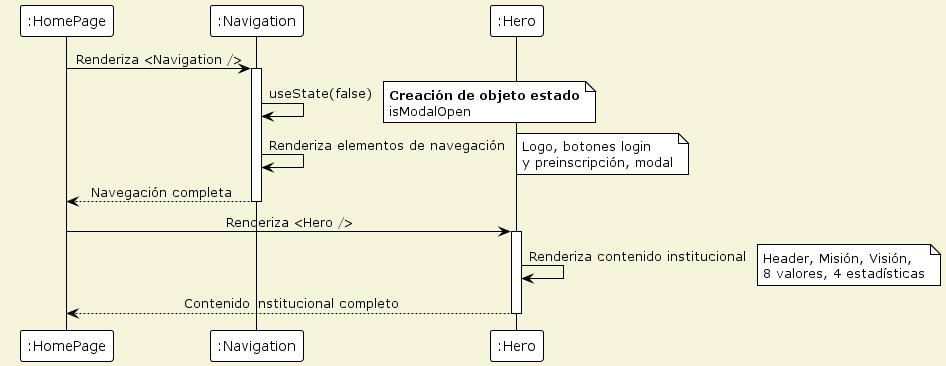

The diagram above was rendered by PlantUML. Its source (embedded in the PNG):
@startuml Desplegar_IGU_Corregido
!theme plain
skinparam backgroundColor #F5F5DC
skinparam sequenceMessageAlign center

participant ":HomePage" as HomePage
participant ":Navigation" as Navigation
participant ":Hero" as Hero

HomePage -> Navigation: Renderiza <Navigation />
activate Navigation

Navigation -> Navigation: useState(false)
note right: **Creación de objeto estado**\nisModalOpen

Navigation -> Navigation: Renderiza elementos de navegación
note right: Logo, botones login\ny preinscripción, modal

Navigation --> HomePage: Navegación completa
deactivate Navigation

HomePage -> Hero: Renderiza <Hero />
activate Hero

Hero -> Hero: Renderiza contenido institucional
note right: Header, Misión, Visión,\n8 valores, 4 estadísticas

Hero --> HomePage: Contenido institucional completo
deactivate Hero

@enduml